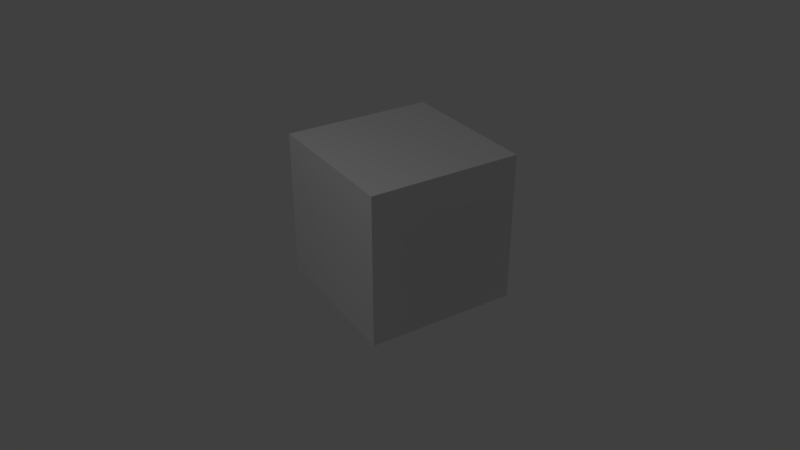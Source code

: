 # Source: test_turntable.blend  (saved by Blender 2.78.5; exported with 4.5.12 LTS)
import bpy
from mathutils import Matrix  # noqa: F401  (used for matrix-valued properties, if any)

bpy.ops.wm.read_factory_settings(use_empty=True)
scene = bpy.context.scene
scene.name = 'Scene'

# ---- collections
col_collection_1 = bpy.data.collections.new('Collection 1'); scene.collection.children.link(col_collection_1)
col_collection_2 = bpy.data.collections.new('Collection 2'); scene.collection.children.link(col_collection_2)

# ---- materials (node trees are filled in below, after node groups)
mat_material = bpy.data.materials.new('Material')
mat_material.alpha_threshold = 0.0
mat_material.use_transparent_shadow = False
mat_material.roughness = 0.5
mat_material.line_color = (0.0, 0.0, 0.0, 1.0)

# ---- material node trees

# ---- world
world_world = bpy.data.worlds.new('World'); scene.world = world_world
world_world.color = (0.05088, 0.05088, 0.05088)
world_world.use_sun_shadow = False
world_world.sun_shadow_jitter_overblur = 0.0
world_world.cycles.sampling_method = 'MANUAL'

# ---- cameras
cam_camera = bpy.data.cameras.new('Camera')
cam_camera.clip_end = 100.0
cam_camera.lens = 35.0
cam_camera.sensor_width = 32.0
cam_camera.sensor_height = 18.0
cam_camera.ortho_scale = 7.314
cam_camera.dof.focus_distance = 0.0
cam_camera.dof.aperture_fstop = 128.0

# ---- lights
light_lamp = bpy.data.lights.new('Lamp', 'POINT')
light_lamp.transmission_factor = 0.0
light_lamp.cutoff_distance = 30.0
light_lamp.energy = 100.0
light_lamp.shadow_buffer_clip_start = 1.001
light_lamp.shadow_soft_size = 0.1
light_lamp.shadow_maximum_resolution = 0.006
light_lamp.use_absolute_resolution = True

# ---- meshes
me_cube = bpy.data.meshes.new('Cube')
me_cube.from_pydata([(1.0, 1.0, -1.0), (1.0, -1.0, -1.0), (-1.0, -1.0, -1.0), (-1.0, 1.0, -1.0), (1.0, 1.0, 1.0), (1.0, -1.0, 1.0), (-1.0, -1.0, 1.0), (-1.0, 1.0, 1.0)], [], [(0, 1, 2, 3), (4, 7, 6, 5), (0, 4, 5, 1), (1, 5, 6, 2), (2, 6, 7, 3), (4, 0, 3, 7)])
me_cube.materials.append(mat_material)
me_cube.use_remesh_preserve_volume = False
me_cube.use_remesh_preserve_attributes = False
me_cube.use_mirror_vertex_groups = False
me_cube.update()
me_cube_002 = bpy.data.meshes.new('Cube.002')
me_cube_002.from_pydata([(0.431, 0.431, -0.431), (0.431, -0.431, -0.431), (-0.431, -0.431, -0.431), (-0.431, 0.431, -0.431), (0.431, 0.431, 0.431), (0.431, -0.431, 0.431), (-0.431, -0.431, 0.431), (-0.431, 0.431, 0.431)], [], [(0, 1, 2, 3), (4, 7, 6, 5), (0, 4, 5, 1), (1, 5, 6, 2), (2, 6, 7, 3), (4, 0, 3, 7)])
me_cube_002.materials.append(mat_material)
me_cube_002.use_remesh_preserve_volume = False
me_cube_002.use_remesh_preserve_attributes = False
me_cube_002.use_mirror_vertex_groups = False
me_cube_002.update()
me_cube_001 = bpy.data.meshes.new('Cube.001')
me_cube_001.from_pydata([(0.431, 0.431, -0.431), (0.431, -0.431, -0.431), (-0.431, -0.431, -0.431), (-0.431, 0.431, -0.431), (0.431, 0.431, 0.431), (0.431, -0.431, 0.431), (-0.431, -0.431, 0.431), (-0.431, 0.431, 0.431)], [], [(0, 1, 2, 3), (4, 7, 6, 5), (0, 4, 5, 1), (1, 5, 6, 2), (2, 6, 7, 3), (4, 0, 3, 7)])
me_cube_001.materials.append(mat_material)
me_cube_001.use_remesh_preserve_volume = False
me_cube_001.use_remesh_preserve_attributes = False
me_cube_001.use_mirror_vertex_groups = False
me_cube_001.update()

# ---- objects
ob_empty = bpy.data.objects.new('Empty', None)
ob_camera = bpy.data.objects.new('Camera', cam_camera)
ob_cube = bpy.data.objects.new('Cube', me_cube)
ob_lamp = bpy.data.objects.new('Lamp', light_lamp)
ob_cube_002 = bpy.data.objects.new('Cube.002', me_cube_002)
ob_cube_001 = bpy.data.objects.new('Cube.001', me_cube_001)

# ---- transforms, parenting, visibility, modifiers, constraints
ob_empty.location = (0.0, 0.0, 0.0)
ob_empty.rotation_euler = (0.0, 0.0, 2.577)
ob_empty.empty_display_size = 2.73
ob_empty.empty_image_offset = (0.0, 0.0)
ob_empty.lineart.crease_threshold = 0.0
ob_camera.parent = ob_empty
ob_camera.location = (0.0, -9.723, 5.358)
ob_camera.rotation_euler = (1.057, -1.091e-16, 2.863e-17)
ob_camera.lock_rotations_4d = False
ob_camera.empty_display_type = 'ARROWS'
ob_camera.color = (0.0, 0.0, 0.0, 0.0)
ob_camera.display_type = 'WIRE'
ob_camera.lineart.crease_threshold = 0.0
ob_cube.location = (0.0, 0.0, 0.0)
ob_cube.lock_rotations_4d = False
ob_cube.empty_display_type = 'ARROWS'
ob_cube.lineart.crease_threshold = 0.0
ob_lamp.location = (4.076, 1.005, 5.904)
ob_lamp.rotation_euler = (0.6503, 0.05522, 1.866)
ob_lamp.lock_rotations_4d = False
ob_lamp.empty_display_type = 'ARROWS'
ob_lamp.color = (0.0, 0.0, 0.0, 0.0)
ob_lamp.lineart.crease_threshold = 0.0
ob_cube_002.location = (0.0, -2.471, 0.0)
ob_cube_002.lock_rotations_4d = False
ob_cube_002.empty_display_type = 'ARROWS'
ob_cube_002.lineart.crease_threshold = 0.0
ob_cube_001.location = (0.0, 2.529, 0.0)
ob_cube_001.lock_rotations_4d = False
ob_cube_001.empty_display_type = 'ARROWS'
ob_cube_001.lineart.crease_threshold = 0.0

# ---- collection membership
col_collection_1.objects.link(ob_empty)
col_collection_1.objects.link(ob_camera)
col_collection_1.objects.link(ob_cube)
col_collection_1.objects.link(ob_lamp)
col_collection_2.objects.link(ob_cube_002)
col_collection_2.objects.link(ob_cube_001)
col_collection_2.objects.link(ob_lamp)
def _layer_coll(name, lc=None):
    lc = lc or bpy.context.view_layer.layer_collection
    for c in lc.children:
        if c.name == name: return c
        r = _layer_coll(name, c)
        if r: return r
_layer_coll('Collection 2').indirect_only = True

# ---- scene / render settings (as saved in the file)
scene.camera = ob_camera
scene.frame_start = 1; scene.frame_end = 16; scene.frame_set(7)
scene.render.engine = 'BLENDER_EEVEE_NEXT'
scene.render.resolution_percentage = 50
scene.render.dither_intensity = 0.0
scene.cycles.use_denoising = False
scene.cycles.samples = 128
scene.cycles.sampling_pattern = 'TABULATED_SOBOL'
scene.cycles.use_adaptive_sampling = False
scene.cycles.use_light_tree = False
scene.cycles.blur_glossy = 0.0
scene.cycles.sample_clamp_indirect = 0.0
scene.view_settings.view_transform = 'Standard'
bpy.context.view_layer.update()
